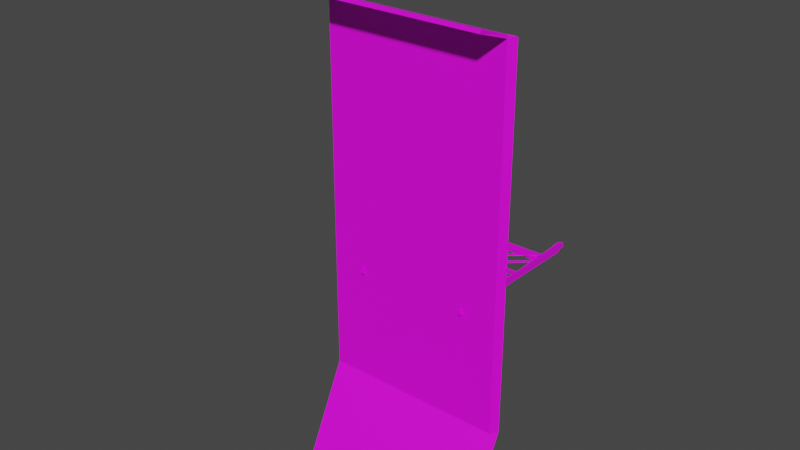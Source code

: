 # Source: BikeLifter.blend  (saved by Blender 3.4.6; exported with 4.5.12 LTS)
import bpy
from mathutils import Matrix  # noqa: F401  (used for matrix-valued properties, if any)

bpy.ops.wm.read_factory_settings(use_empty=True)
scene = bpy.context.scene
scene.name = 'Scene'

# ---- collections
col_collection = bpy.data.collections.new('Collection'); scene.collection.children.link(col_collection)

# ---- images (referenced by path relative to the original .blend; pixels are not part of the script)
import os
ASSET_DIR = os.environ.get("B2B_ASSET_DIR", "")  # directory of the original .blend (textures are referenced by path, not embedded)
HERE = os.path.dirname(os.path.abspath(__file__))  # packed textures are extracted next to this script under _unpacked/

def load_image(name, relpath, width, height, colorspace="sRGB"):
    """Load a texture the original file referenced (path relative to the .blend, or extracted next to this script)."""
    p = next((c for c in (os.path.join(HERE, relpath), os.path.join(ASSET_DIR, relpath)) if relpath and os.path.exists(c)), "")
    if p:
        img = bpy.data.images.load(p, check_existing=True)
        img.name = name
    else:  # same state as the original file: an image datablock whose file is absent (Cycles renders it pink)
        img = bpy.data.images.new(name, width, height)
        img.source = "FILE"
        img.filepath = "//" + (relpath or name)
    img.colorspace_settings.name = colorspace
    return img
img_colorpalete_duel_32x_png = load_image('colorPalete_duel-32x.png', 'Colors/colorPalete_duel-32x.png', 1024, 1024, 'sRGB')

# ---- materials (node trees are filled in below, after node groups)
mat_materialmap = bpy.data.materials.new('MaterialMap')
mat_materialmap.alpha_threshold = 0.0
mat_materialmap.use_transparent_shadow = False
mat_materialmap.roughness = 0.5
mat_materialmap.line_color = (0.0, 0.0, 0.0, 1.0)

# ---- material node trees
mat_materialmap.use_nodes = True; mat_materialmap.node_tree.nodes.clear()
_N = mat_materialmap.node_tree.nodes; _L = mat_materialmap.node_tree.links
n0 = _N.new('ShaderNodeOutputMaterial'); n0.name = 'Material Output'; n0.location = (300, 300)
n1 = _N.new('ShaderNodeBsdfPrincipled'); n1.name = 'Principled BSDF'; n1.location = (10, 300)
n1.distribution = 'GGX'
n1.subsurface_method = 'RANDOM_WALK_SKIN'
n1.inputs[3].default_value = 1.45
n1.inputs[27].default_value = (0.0, 0.0, 0.0, 1.0)
n1.inputs[28].default_value = 1.0
n2 = _N.new('ShaderNodeTexImage'); n2.name = 'Image Texture'; n2.location = (-446, 282)
n2.image = img_colorpalete_duel_32x_png
_L.new(n1.outputs[0], n0.inputs[0])
_L.new(n2.outputs[0], n1.inputs[0])
n0.is_active_output = True

# ---- world
world_world = bpy.data.worlds.new('World'); scene.world = world_world
world_world.use_nodes = True; world_world.node_tree.nodes.clear()
_N = world_world.node_tree.nodes; _L = world_world.node_tree.links
n0 = _N.new('ShaderNodeOutputWorld'); n0.name = 'World Output'; n0.location = (300, 300)
n1 = _N.new('ShaderNodeBackground'); n1.name = 'Background'; n1.location = (10, 300)
n1.inputs[0].default_value = (0.05088, 0.05088, 0.05088, 1.0)
_L.new(n1.outputs[0], n0.inputs[0])
n0.is_active_output = True
world_world.color = (0.05088, 0.05088, 0.05088)
world_world.use_sun_shadow = False
world_world.sun_shadow_jitter_overblur = 0.0

# ---- meshes
me_cube_024 = bpy.data.meshes.new('Cube.024')
me_cube_024.from_pydata([(-5.643, 7.512, -6.089), (-4.189, 7.512, -6.089), (-5.643, 4.583, -6.089), (-4.189, 4.583, -6.089), (-5.643, 8.692, -6.665), (-4.189, 8.692, -6.665), (-5.651, 4.492, -6.358), (-4.197, 4.492, -6.358), (-5.678, 7.512, -6.025), (-4.154, 7.512, -6.025), (-5.678, 4.583, -6.025), (-4.154, 4.583, -6.025), (-5.678, 8.692, -6.601), (-4.154, 8.692, -6.601), (-5.626, 7.516, -6.063), (-4.206, 7.516, -6.063), (-4.204, 4.567, -6.059), (-5.628, 4.566, -6.059), (-5.628, 8.699, -6.639), (-4.204, 8.699, -6.639), (-4.197, 4.466, -6.35), (-5.651, 4.466, -6.35), (-5.654, 4.583, -6.012), (-5.654, 7.514, -6.012), (-4.178, 4.583, -6.012), (-4.178, 7.514, -6.012), (-5.654, 8.695, -6.588), (-4.178, 8.695, -6.588)], [], [(1, 3, 2, 0), (0, 4, 5, 1), (3, 7, 6, 2), (5, 13, 9, 1), (2, 10, 8, 0), (0, 8, 12, 4), (1, 9, 11, 3), (15, 14, 17, 16), (14, 15, 19, 18), (16, 17, 21, 20), (19, 15, 25, 27), (17, 14, 23, 22), (14, 18, 26, 23), (15, 16, 24, 25), (8, 10, 22, 23), (6, 7, 20, 21), (13, 5, 19, 27), (5, 4, 18, 19), (11, 9, 25, 24), (4, 12, 26, 18), (7, 3, 16, 20), (12, 8, 23, 26), (3, 11, 24, 16), (2, 6, 21, 17), (10, 2, 17, 22), (9, 13, 27, 25)])
_uv = me_cube_024.uv_layers.new(name='UVMap')
_uv.uv.foreach_set('vector', [0.2122, 0.4203, 0.2122, 0.4204, 0.2271, 0.4204, 0.2271, 0.4203, 0.2271, 0.4203, 0.2271, 0.4203, 0.2122, 0.4203, 0.2122, 0.4203, 0.2122, 0.4204, 0.2122, 0.4204, 0.2271, 0.4204, 0.2271, 0.4204, 0.2122, 0.4203, 0.2122, 0.4203, 0.2122, 0.4203, 0.2122, 0.4203, 0.2271, 0.4204, 0.2271, 0.4204, 0.2271, 0.4203, 0.2271, 0.4203, 0.2271, 0.4203, 0.2271, 0.4203, 0.2271, 0.4203, 0.2271, 0.4203, 0.2122, 0.4203, 0.2122, 0.4203, 0.2122, 0.4204, 0.2122, 0.4204, 0.2122, 0.4203, 0.2271, 0.4203, 0.2271, 0.4204, 0.2122, 0.4204, 0.2271, 0.4203, 0.2122, 0.4203, 0.2122, 0.4203, 0.2271, 0.4203, 0.2122, 0.4204, 0.2271, 0.4204, 0.2271, 0.4204, 0.2122, 0.4204, 0.2122, 0.4203, 0.2122, 0.4203, 0.2122, 0.4203, 0.2122, 0.4203, 0.2271, 0.4204, 0.2271, 0.4203, 0.2271, 0.4203, 0.2271, 0.4204, 0.2271, 0.4203, 0.2271, 0.4203, 0.2271, 0.4203, 0.2271, 0.4203, 0.2122, 0.4203, 0.2122, 0.4204, 0.2122, 0.4204, 0.2122, 0.4203, 0.2271, 0.4203, 0.2271, 0.4204, 0.2271, 0.4204, 0.2271, 0.4203, 0.2271, 0.4204, 0.2122, 0.4204, 0.2122, 0.4204, 0.2271, 0.4204, 0.2122, 0.4203, 0.2122, 0.4203, 0.2122, 0.4203, 0.2122, 0.4203, 0.2122, 0.4203, 0.2271, 0.4203, 0.2271, 0.4203, 0.2122, 0.4203, 0.2122, 0.4204, 0.2122, 0.4203, 0.2122, 0.4203, 0.2122, 0.4204, 0.2271, 0.4203, 0.2271, 0.4203, 0.2271, 0.4203, 0.2271, 0.4203, 0.2122, 0.4204, 0.2122, 0.4204, 0.2122, 0.4204, 0.2122, 0.4204, 0.2271, 0.4203, 0.2271, 0.4203, 0.2271, 0.4203, 0.2271, 0.4203, 0.2122, 0.4204, 0.2122, 0.4204, 0.2122, 0.4204, 0.2122, 0.4204, 0.2271, 0.4204, 0.2271, 0.4204, 0.2271, 0.4204, 0.2271, 0.4204, 0.2271, 0.4204, 0.2271, 0.4204, 0.2271, 0.4204, 0.2271, 0.4204, 0.2122, 0.4203, 0.2122, 0.4203, 0.2122, 0.4203, 0.2122, 0.4203])
me_cube_024.materials.append(mat_materialmap)
me_cube_024.update()
me_cube_052 = bpy.data.meshes.new('Cube.052')
me_cube_052.from_pydata([(-0.5, 0.9878, 0.01225), (-0.5, -0.9878, 0.01225), (-0.4557, 1.0, 0.0), (-0.4557, -1.0, 0.0), (-0.4557, -1.0, 0.1), (-0.5, -0.9878, 0.08775), (-0.5, 0.9878, 0.08775), (-0.4557, 1.0, 0.1), (-0.5, 0.06471, 0.01225), (-0.5, -0.06471, 0.01225), (-0.4557, -0.02755, 0.01096), (-0.4557, 0.02755, 0.01096), (-0.5, -0.06471, 0.08775), (-0.5, 0.06471, 0.08775), (-0.4557, 0.02755, 0.08904), (-0.4557, -0.02755, 0.08904), (-0.5, -1.0, 0.0), (-0.5, -1.0, 0.1), (-0.5, 1.0, 0.1), (-0.5, 1.0, 0.0), (-0.5, -0.05246, 0.0), (-0.5, -0.05246, 0.1), (-0.5, 0.05246, 0.1), (-0.5, 0.05246, 0.0), (-0.478, -0.9878, 0.01225), (-0.478, -0.9878, 0.08775), (-0.478, 0.9878, 0.08775), (-0.478, 0.9878, 0.01225), (-0.478, -0.06471, 0.01225), (-0.478, -0.06471, 0.08775), (-0.478, 0.06471, 0.08775), (-0.478, 0.06471, 0.01225), (-0.4557, -0.05246, 0.0), (-0.4557, 0.05246, 0.0), (-0.4557, 0.05246, 0.1), (-0.4557, -0.05246, 0.1), (0.0, -0.02755, 0.01096), (0.0, 0.02755, 0.01096), (0.0, 0.02755, 0.08904), (0.0, -0.02755, 0.08904), (-0.4557, 0.9922, 0.01338), (-0.4557, 0.9922, 0.03033), (-0.4557, 0.9061, 0.01338), (-0.4557, 0.9061, 0.03033), (0.0, 0.9922, 0.01338), (0.0, 0.9922, 0.03033), (0.0, 0.9061, 0.01338), (0.0, 0.9061, 0.03033), (-0.4557, -0.9011, -0.002446), (-0.4557, -0.8946, 0.01322), (-0.4557, -0.9807, 0.0305), (-0.4557, -0.9742, 0.04616), (0.0, -0.9011, -0.002446), (0.0, -0.8946, 0.01322), (0.0, -0.9807, 0.0305), (0.0, -0.9742, 0.04616), (-0.4601, 0.9733, 0.0), (-0.4956, 0.9733, 0.0), (-0.4956, 0.935, 0.0), (-0.4601, 0.935, 0.0), (-0.4956, 0.9733, -0.01502), (-0.4601, 0.9733, -0.01502), (-0.4956, 0.935, -0.01502), (-0.4601, 0.935, -0.01502), (-0.4601, -0.9389, 0.0), (-0.4956, -0.9389, 0.0), (-0.4956, -0.9773, 0.0), (-0.4601, -0.9773, 0.0), (-0.4956, -0.9389, -0.01502), (-0.4601, -0.9389, -0.01502), (-0.4956, -0.9773, -0.01502), (-0.4601, -0.9773, -0.01502), (-0.05401, -0.02755, 0.01096), (-0.05401, -0.02755, 0.08904), (-0.05401, 0.02755, 0.08904), (-0.05401, 0.02755, 0.01096), (0.0, 0.07477, 0.01096), (0.0, 0.07477, 0.08904), (-0.05401, 0.07477, 0.08904), (-0.05401, 0.07477, 0.01096)], [], [(3, 32, 35, 4), (7, 18, 22, 34), (9, 1, 24, 28), (2, 19, 18, 7), (16, 3, 4, 17), (32, 3, 16, 20), (33, 2, 7, 34), (35, 21, 17, 4), (13, 6, 26, 30), (20, 21, 22, 23), (73, 72, 36, 39), (21, 35, 34, 22), (32, 20, 23, 33), (2, 33, 23, 19), (5, 1, 16, 17), (0, 6, 18, 19), (9, 12, 21, 20), (13, 8, 23, 22), (8, 0, 19, 23), (1, 9, 20, 16), (12, 5, 17, 21), (6, 13, 22, 18), (27, 31, 30, 26), (28, 24, 25, 29), (8, 13, 30, 31), (6, 0, 27, 26), (5, 12, 29, 25), (0, 8, 31, 27), (12, 9, 28, 29), (1, 5, 25, 24), (11, 10, 32, 33), (14, 11, 33, 34), (15, 14, 34, 35), (10, 15, 35, 32), (42, 43, 41, 40), (75, 74, 78, 79), (74, 73, 39, 38), (72, 75, 37, 36), (50, 51, 49, 48), (40, 41, 45, 44), (41, 43, 47, 45), (43, 42, 46, 47), (42, 40, 44, 46), (48, 49, 53, 52), (49, 51, 55, 53), (51, 50, 54, 55), (50, 48, 52, 54), (56, 57, 58, 59), (61, 63, 62, 60), (59, 58, 62, 63), (56, 59, 63, 61), (57, 56, 61, 60), (58, 57, 60, 62), (64, 65, 66, 67), (69, 71, 70, 68), (67, 66, 70, 71), (64, 67, 71, 69), (65, 64, 69, 68), (66, 65, 68, 70), (10, 11, 75, 72), (14, 15, 73, 74), (11, 14, 74, 75), (15, 10, 72, 73), (79, 78, 77, 76), (38, 37, 76, 77), (74, 38, 77, 78), (37, 75, 79, 76)])
_uv = me_cube_052.uv_layers.new(name='UVMap')
_uv.uv.foreach_set('vector', [0.2048, 0.4203, 0.2048, 0.4202, 0.2048, 0.4202, 0.2048, 0.4203, 0.2048, 0.4201, 0.2122, 0.4201, 0.2122, 0.4202, 0.2048, 0.4202, 0.2122, 0.4202, 0.2122, 0.4203, 0.2122, 0.4203, 0.2122, 0.4202, 0.2048, 0.4201, 0.2122, 0.4201, 0.2122, 0.4201, 0.2048, 0.4201, 0.2122, 0.4203, 0.2048, 0.4203, 0.2048, 0.4203, 0.2122, 0.4203, 0.2048, 0.4202, 0.2048, 0.4203, 0.2122, 0.4203, 0.2122, 0.4202, 0.2048, 0.4202, 0.2048, 0.4201, 0.2048, 0.4201, 0.2048, 0.4202, 0.2048, 0.4202, 0.2122, 0.4202, 0.2122, 0.4203, 0.2048, 0.4203, 0.2122, 0.4202, 0.2122, 0.4201, 0.2122, 0.4201, 0.2122, 0.4202, 0.2122, 0.4202, 0.2122, 0.4202, 0.2122, 0.4202, 0.2122, 0.4202, 0.2048, 0.4202, 0.2048, 0.4202, 0.2048, 0.4202, 0.2048, 0.4202, 0.2122, 0.4202, 0.2048, 0.4202, 0.2048, 0.4202, 0.2122, 0.4202, 0.2048, 0.4202, 0.2122, 0.4202, 0.2122, 0.4202, 0.2048, 0.4202, 0.2048, 0.4201, 0.2048, 0.4202, 0.2122, 0.4202, 0.2122, 0.4201, 0.2122, 0.4203, 0.2122, 0.4203, 0.2122, 0.4203, 0.2122, 0.4203, 0.2122, 0.4201, 0.2122, 0.4201, 0.2122, 0.4201, 0.2122, 0.4201, 0.2122, 0.4202, 0.2122, 0.4202, 0.2122, 0.4202, 0.2122, 0.4202, 0.2122, 0.4202, 0.2122, 0.4202, 0.2122, 0.4202, 0.2122, 0.4202, 0.2122, 0.4202, 0.2122, 0.4201, 0.2122, 0.4201, 0.2122, 0.4202, 0.2122, 0.4203, 0.2122, 0.4202, 0.2122, 0.4202, 0.2122, 0.4203, 0.2122, 0.4202, 0.2122, 0.4203, 0.2122, 0.4203, 0.2122, 0.4202, 0.2122, 0.4201, 0.2122, 0.4202, 0.2122, 0.4202, 0.2122, 0.4201, 0.2122, 0.4201, 0.2122, 0.4202, 0.2122, 0.4202, 0.2122, 0.4201, 0.2122, 0.4202, 0.2122, 0.4203, 0.2122, 0.4203, 0.2122, 0.4202, 0.2122, 0.4202, 0.2122, 0.4202, 0.2122, 0.4202, 0.2122, 0.4202, 0.2122, 0.4201, 0.2122, 0.4201, 0.2122, 0.4201, 0.2122, 0.4201, 0.2122, 0.4203, 0.2122, 0.4202, 0.2122, 0.4202, 0.2122, 0.4203, 0.2122, 0.4201, 0.2122, 0.4202, 0.2122, 0.4202, 0.2122, 0.4201, 0.2122, 0.4202, 0.2122, 0.4202, 0.2122, 0.4202, 0.2122, 0.4202, 0.2122, 0.4203, 0.2122, 0.4203, 0.2122, 0.4203, 0.2122, 0.4203, 0.2048, 0.4202, 0.2048, 0.4202, 0.2048, 0.4202, 0.2048, 0.4202, 0.2048, 0.4202, 0.2048, 0.4202, 0.2048, 0.4202, 0.2048, 0.4202, 0.2048, 0.4202, 0.2048, 0.4202, 0.2048, 0.4202, 0.2048, 0.4202, 0.2048, 0.4202, 0.2048, 0.4202, 0.2048, 0.4202, 0.2048, 0.4202, 0.2048, 0.4202, 0.2048, 0.4202, 0.2048, 0.4201, 0.2048, 0.4201, 0.2048, 0.4202, 0.2048, 0.4202, 0.2048, 0.4202, 0.2048, 0.4202, 0.2048, 0.4202, 0.2048, 0.4202, 0.2048, 0.4202, 0.2048, 0.4202, 0.2048, 0.4202, 0.2048, 0.4202, 0.2048, 0.4202, 0.2048, 0.4202, 0.2048, 0.4202, 0.2048, 0.4202, 0.2048, 0.4201, 0.2048, 0.4201, 0.2048, 0.4201, 0.2048, 0.4201, 0.2048, 0.4201, 0.2048, 0.4201, 0.2048, 0.4201, 0.2048, 0.4202, 0.2048, 0.4202, 0.2048, 0.4201, 0.2048, 0.4202, 0.2048, 0.4202, 0.2048, 0.4202, 0.2048, 0.4202, 0.2048, 0.4202, 0.2048, 0.4201, 0.2048, 0.4201, 0.2048, 0.4202, 0.2048, 0.4201, 0.2048, 0.4201, 0.2048, 0.4201, 0.2048, 0.4201, 0.2048, 0.4201, 0.2048, 0.4202, 0.2048, 0.4202, 0.2048, 0.4201, 0.2048, 0.4202, 0.2048, 0.4202, 0.2048, 0.4202, 0.2048, 0.4202, 0.2048, 0.4202, 0.2048, 0.4201, 0.2048, 0.4201, 0.2048, 0.4202, 0.2048, 0.4664, 0.2122, 0.4664, 0.2122, 0.4665, 0.2048, 0.4665, 0.2048, 0.4664, 0.2048, 0.4665, 0.2122, 0.4665, 0.2122, 0.4664, 0.2048, 0.4665, 0.2122, 0.4665, 0.2122, 0.4665, 0.2048, 0.4665, 0.2048, 0.4664, 0.2048, 0.4665, 0.2048, 0.4665, 0.2048, 0.4664, 0.2122, 0.4664, 0.2048, 0.4664, 0.2048, 0.4664, 0.2122, 0.4664, 0.2122, 0.4665, 0.2122, 0.4664, 0.2122, 0.4664, 0.2122, 0.4665, 0.2048, 0.4664, 0.2122, 0.4664, 0.2122, 0.4665, 0.2048, 0.4665, 0.2048, 0.4664, 0.2048, 0.4665, 0.2122, 0.4665, 0.2122, 0.4664, 0.2048, 0.4665, 0.2122, 0.4665, 0.2122, 0.4665, 0.2048, 0.4665, 0.2048, 0.4664, 0.2048, 0.4665, 0.2048, 0.4665, 0.2048, 0.4664, 0.2122, 0.4664, 0.2048, 0.4664, 0.2048, 0.4664, 0.2122, 0.4664, 0.2122, 0.4665, 0.2122, 0.4664, 0.2122, 0.4664, 0.2122, 0.4665, 0.2048, 0.4202, 0.2048, 0.4202, 0.2048, 0.4202, 0.2048, 0.4202, 0.2048, 0.4202, 0.2048, 0.4202, 0.2048, 0.4202, 0.2048, 0.4202, 0.2048, 0.4202, 0.2048, 0.4202, 0.2048, 0.4202, 0.2048, 0.4202, 0.2048, 0.4202, 0.2048, 0.4202, 0.2048, 0.4202, 0.2048, 0.4202, 0.2048, 0.4202, 0.2048, 0.4202, 0.2048, 0.4202, 0.2048, 0.4202, 0.0, 0.0, 0.0, 0.0, 0.0, 0.0, 0.0, 0.0, 0.2048, 0.4202, 0.2048, 0.4202, 0.2048, 0.4202, 0.2048, 0.4202, 0.2048, 0.4202, 0.2048, 0.4202, 0.2048, 0.4202, 0.2048, 0.4202])
me_cube_052.materials.append(mat_materialmap)
me_cube_052.update()
me_cube_001 = bpy.data.meshes.new('Cube.001')
me_cube_001.from_pydata([(-0.4586, 0.03996, 1.49e-08), (-0.4586, -0.03996, -1.49e-08), (-0.4586, 0.01874, 1.26), (-0.4586, -0.01874, 1.26), (-0.4507, -0.03996, -1.49e-08), (-0.4507, 0.03996, 1.49e-08), (-0.4507, -0.01874, 1.26), (-0.4507, 0.01874, 1.26), (-0.4526, -0.01214, 0.6388), (-0.4507, 0.01214, 0.6388), (-0.4526, -0.01214, 0.6665), (-0.4507, 0.01214, 0.6665), (0.0, -0.01214, 0.6388), (0.0, 0.01214, 0.6388), (0.0, -0.01214, 0.6665), (0.0, 0.01214, 0.6665), (-0.4526, -0.01214, 0.9791), (-0.4507, 0.01214, 0.9791), (-0.4526, -0.01214, 1.007), (-0.4507, 0.01214, 1.007), (0.0, -0.01214, 0.9791), (0.0, 0.01214, 0.9791), (0.0, -0.01214, 1.007), (0.0, 0.01214, 1.007), (-0.4346, -0.02248, 0.256), (-0.4333, -0.01217, 0.2573), (-0.4445, -0.02248, 0.2668), (-0.4431, -0.01217, 0.2681), (-0.01216, -0.02248, 0.6394), (-0.01222, -0.01217, 0.6395), (-0.0293, -0.02248, 0.653), (-0.02926, -0.01217, 0.6531), (-0.4483, -0.02248, 0.9886), (-0.4468, -0.01217, 0.9875), (-0.4393, -0.02248, 1.0), (-0.4378, -0.01217, 0.9991), (-0.002152, -0.02248, 0.6501), (-0.002306, -0.01217, 0.6502), (-0.01929, -0.02248, 0.6639), (-0.01925, -0.01217, 0.6638), (0.4586, 0.03996, 1.49e-08), (0.4586, -0.03996, -1.49e-08), (0.4586, 0.01874, 1.26), (0.4586, -0.01874, 1.26), (0.4507, -0.03996, -1.49e-08), (0.4507, 0.03996, 1.49e-08), (0.4507, -0.01874, 1.26), (0.4507, 0.01874, 1.26), (0.4526, -0.01214, 0.6388), (0.4507, 0.01214, 0.6388), (0.4526, -0.01214, 0.6665), (0.4507, 0.01214, 0.6665), (0.4526, -0.01214, 0.9791), (0.4507, 0.01214, 0.9791), (0.4526, -0.01214, 1.007), (0.4507, 0.01214, 1.007), (0.4346, -0.02248, 0.256), (0.4333, -0.01217, 0.2573), (0.4445, -0.02248, 0.2668), (0.4431, -0.01217, 0.2681), (0.01216, -0.02248, 0.6394), (0.01222, -0.01217, 0.6395), (0.0293, -0.02248, 0.653), (0.02926, -0.01217, 0.6531), (0.4483, -0.02248, 0.9886), (0.4468, -0.01217, 0.9875), (0.4393, -0.02248, 1.0), (0.4378, -0.01217, 0.9991), (0.002152, -0.02248, 0.6501), (0.002306, -0.01217, 0.6502), (0.01929, -0.02248, 0.6639), (0.01925, -0.01217, 0.6638), (-0.4526, -0.01214, 0.2496), (-0.4507, 0.01214, 0.2496), (-0.4526, -0.01214, 0.2773), (-0.4507, 0.01214, 0.2773), (0.03024, -0.05882, 0.2773), (-0.03024, -0.05882, 0.2773), (-0.03024, -0.05882, 0.2496), (0.03024, -0.05882, 0.2496), (0.4526, -0.01214, 0.2496), (0.4507, 0.01214, 0.2496), (0.4526, -0.01214, 0.2773), (0.4507, 0.01214, 0.2773), (0.03024, -0.01214, 0.2496), (-0.03024, -0.01214, 0.2496), (-0.0369, 0.01214, 0.2496), (0.0369, 0.01214, 0.2496), (-0.03024, -0.01214, 0.2773), (0.03024, -0.01214, 0.2773), (0.0369, 0.01214, 0.2773), (-0.0369, 0.01214, 0.2773), (-0.4586, 0.0387, 0.07428), (-0.4586, -0.0387, 0.07428), (-0.4507, 0.0387, 0.07428), (-0.4507, -0.0387, 0.07428), (0.4586, 0.03873, 0.07428), (0.4586, -0.03873, 0.07428), (0.4507, 0.03873, 0.07428), (0.4507, -0.03873, 0.07428), (-0.4435, -0.03996, -1.49e-08), (-0.4435, 0.03996, 1.49e-08), (-0.4435, 0.0387, 0.07428), (-0.4435, -0.0387, 0.07428), (0.4435, -0.03996, -1.49e-08), (0.4435, 0.03996, 1.49e-08), (0.4435, 0.03873, 0.07428), (0.4435, -0.03873, 0.07428), (-0.4586, 0.01979, 1.206), (-0.4586, -0.01979, 1.206), (-0.4507, 0.01979, 1.206), (-0.4507, -0.01979, 1.206), (0.4586, 0.01982, 1.206), (0.4586, -0.01982, 1.206), (0.4507, 0.01982, 1.206), (0.4507, -0.01982, 1.206), (-0.442, -0.01874, 1.26), (-0.442, 0.01874, 1.26), (0.442, -0.01874, 1.26), (0.442, 0.01874, 1.26), (-0.442, 0.01979, 1.206), (-0.442, -0.01979, 1.206), (0.442, 0.01982, 1.206), (0.442, -0.01982, 1.206)], [], [(108, 109, 3, 2), (6, 111, 121, 116), (108, 2, 7, 110), (1, 0, 5, 4), (93, 1, 4, 95), (2, 3, 6, 7), (9, 8, 10, 11), (10, 8, 12, 14), (11, 10, 14, 15), (9, 11, 15, 13), (8, 9, 13, 12), (17, 16, 18, 19), (18, 16, 20, 22), (19, 18, 22, 23), (17, 19, 23, 21), (16, 17, 21, 20), (25, 24, 26, 27), (26, 24, 28, 30), (27, 26, 30, 31), (25, 27, 31, 29), (24, 25, 29, 28), (28, 29, 31, 30), (33, 32, 34, 35), (38, 30, 28, 36), (39, 38, 36, 37), (31, 39, 37, 29), (28, 29, 37, 36), (32, 33, 31, 30), (33, 35, 39, 31), (35, 34, 38, 39), (34, 32, 30, 38), (112, 42, 43, 113), (114, 115, 123, 122), (112, 114, 47, 42), (41, 44, 45, 40), (97, 99, 44, 41), (42, 47, 46, 43), (49, 51, 50, 48), (50, 14, 12, 48), (51, 15, 14, 50), (49, 13, 15, 51), (48, 12, 13, 49), (53, 55, 54, 52), (54, 22, 20, 52), (55, 23, 22, 54), (53, 21, 23, 55), (52, 20, 21, 53), (57, 59, 58, 56), (58, 62, 60, 56), (59, 63, 62, 58), (57, 61, 63, 59), (56, 60, 61, 57), (60, 62, 63, 61), (65, 67, 66, 64), (70, 68, 60, 62), (71, 69, 68, 70), (63, 61, 69, 71), (60, 68, 69, 61), (64, 62, 63, 65), (65, 63, 71, 67), (67, 71, 70, 66), (66, 70, 62, 64), (73, 72, 74, 75), (72, 73, 86, 85), (77, 78, 79, 76), (83, 90, 89, 82), (82, 89, 84, 80), (81, 83, 82, 80), (81, 87, 90, 83), (75, 74, 88, 91), (73, 75, 91, 86), (74, 72, 85, 88), (85, 86, 87, 84), (89, 90, 91, 88), (90, 87, 86, 91), (88, 85, 78, 77), (80, 84, 87, 81), (89, 88, 77, 76), (85, 84, 79, 78), (84, 89, 76, 79), (109, 93, 95, 111), (0, 92, 94, 5), (95, 4, 100, 103), (0, 1, 93, 92), (113, 115, 99, 97), (40, 45, 98, 96), (45, 44, 104, 105), (40, 96, 97, 41), (101, 102, 103, 100), (105, 104, 107, 106), (99, 98, 106, 107), (44, 99, 107, 104), (94, 95, 103, 102), (5, 94, 102, 101), (98, 45, 105, 106), (4, 5, 101, 100), (3, 109, 111, 6), (92, 108, 110, 94), (94, 110, 111, 95), (92, 93, 109, 108), (43, 46, 115, 113), (96, 98, 114, 112), (98, 99, 115, 114), (96, 112, 113, 97), (120, 117, 116, 121), (122, 123, 118, 119), (47, 114, 122, 119), (111, 110, 120, 121), (7, 6, 116, 117), (46, 47, 119, 118), (110, 7, 117, 120), (115, 46, 118, 123)])
_uv = me_cube_001.uv_layers.new(name='UVMap')
_uv.uv.foreach_set('vector', [0.2048, 0.4207, 0.2048, 0.4207, 0.2048, 0.4207, 0.2048, 0.4207, 0.2048, 0.4207, 0.2048, 0.4207, 0.2048, 0.4207, 0.2048, 0.4207, 0.2048, 0.4207, 0.2048, 0.4207, 0.2048, 0.4207, 0.2048, 0.4207, 0.2048, 0.4207, 0.2048, 0.4207, 0.2048, 0.4207, 0.2048, 0.4207, 0.2048, 0.4207, 0.2048, 0.4207, 0.2048, 0.4207, 0.2048, 0.4207, 0.2048, 0.4207, 0.2048, 0.4207, 0.2048, 0.4207, 0.2048, 0.4207, 0.2048, 0.4207, 0.2048, 0.4207, 0.2048, 0.4207, 0.2048, 0.4207, 0.2048, 0.4207, 0.2048, 0.4207, 0.2048, 0.4207, 0.2048, 0.4207, 0.2048, 0.4207, 0.2048, 0.4207, 0.2048, 0.4207, 0.2048, 0.4207, 0.2048, 0.4207, 0.2048, 0.4207, 0.2048, 0.4207, 0.2048, 0.4207, 0.2048, 0.4207, 0.2048, 0.4207, 0.2048, 0.4207, 0.2048, 0.4207, 0.2048, 0.4207, 0.2048, 0.4207, 0.2048, 0.4207, 0.2048, 0.4207, 0.2048, 0.4207, 0.2048, 0.4207, 0.2048, 0.4207, 0.2048, 0.4207, 0.2048, 0.4207, 0.2048, 0.4207, 0.2048, 0.4207, 0.2048, 0.4207, 0.2048, 0.4207, 0.2048, 0.4207, 0.2048, 0.4207, 0.2048, 0.4207, 0.2048, 0.4207, 0.2048, 0.4207, 0.2048, 0.4207, 0.2048, 0.4207, 0.2048, 0.4207, 0.2048, 0.4207, 0.2048, 0.4207, 0.2048, 0.4207, 0.2048, 0.4207, 0.2048, 0.4207, 0.2048, 0.4207, 0.2048, 0.4207, 0.2048, 0.4207, 0.2048, 0.4207, 0.2048, 0.4207, 0.2048, 0.4207, 0.2048, 0.4207, 0.2048, 0.4207, 0.2048, 0.4207, 0.2048, 0.4207, 0.2048, 0.4207, 0.2048, 0.4207, 0.2048, 0.4207, 0.2048, 0.4207, 0.2048, 0.4207, 0.2048, 0.4207, 0.2048, 0.4207, 0.2048, 0.4207, 0.2048, 0.4207, 0.2048, 0.4207, 0.2048, 0.4207, 0.2048, 0.4207, 0.2048, 0.4207, 0.2048, 0.4207, 0.2048, 0.4207, 0.2048, 0.4207, 0.2048, 0.4207, 0.2048, 0.4207, 0.2048, 0.4207, 0.2048, 0.4207, 0.2048, 0.4207, 0.2048, 0.4207, 0.2048, 0.4207, 0.2048, 0.4207, 0.2048, 0.4207, 0.2048, 0.4207, 0.2048, 0.4207, 0.2048, 0.4207, 0.2048, 0.4207, 0.2048, 0.4207, 0.2048, 0.4207, 0.2048, 0.4207, 0.2048, 0.4207, 0.2048, 0.4207, 0.2048, 0.4207, 0.2048, 0.4207, 0.2048, 0.4207, 0.2048, 0.4207, 0.2048, 0.4207, 0.2048, 0.4207, 0.2048, 0.4207, 0.2048, 0.4207, 0.2048, 0.4207, 0.2048, 0.4207, 0.2048, 0.4207, 0.2048, 0.4207, 0.2048, 0.4207, 0.2048, 0.4207, 0.2048, 0.4207, 0.2048, 0.4207, 0.2048, 0.4207, 0.2048, 0.4207, 0.2048, 0.4207, 0.2048, 0.4207, 0.2048, 0.4207, 0.2048, 0.4207, 0.2048, 0.4207, 0.2048, 0.4207, 0.2048, 0.4207, 0.2048, 0.4207, 0.2048, 0.4207, 0.2048, 0.4207, 0.2048, 0.4207, 0.2048, 0.4207, 0.2048, 0.4207, 0.2048, 0.4207, 0.2048, 0.4207, 0.2048, 0.4207, 0.2048, 0.4207, 0.2048, 0.4207, 0.2048, 0.4207, 0.2048, 0.4207, 0.2048, 0.4207, 0.2048, 0.4207, 0.2048, 0.4207, 0.2048, 0.4207, 0.2048, 0.4207, 0.2048, 0.4207, 0.2048, 0.4207, 0.2048, 0.4207, 0.2048, 0.4207, 0.2048, 0.4207, 0.2048, 0.4207, 0.2048, 0.4207, 0.2048, 0.4207, 0.2048, 0.4207, 0.2048, 0.4207, 0.2048, 0.4207, 0.2048, 0.4207, 0.2048, 0.4207, 0.2048, 0.4207, 0.2048, 0.4207, 0.2048, 0.4207, 0.2048, 0.4207, 0.2048, 0.4207, 0.2048, 0.4207, 0.2048, 0.4207, 0.2048, 0.4207, 0.2048, 0.4207, 0.2048, 0.4207, 0.2048, 0.4207, 0.2048, 0.4207, 0.2048, 0.4207, 0.2048, 0.4207, 0.2048, 0.4207, 0.2048, 0.4207, 0.2048, 0.4207, 0.2048, 0.4207, 0.2048, 0.4207, 0.2048, 0.4207, 0.2048, 0.4207, 0.2048, 0.4207, 0.2048, 0.4207, 0.2048, 0.4207, 0.2048, 0.4207, 0.2048, 0.4207, 0.2048, 0.4207, 0.2048, 0.4207, 0.2048, 0.4207, 0.2048, 0.4207, 0.2048, 0.4207, 0.2048, 0.4207, 0.2048, 0.4207, 0.2048, 0.4207, 0.2048, 0.4207, 0.2048, 0.4207, 0.2048, 0.4207, 0.2048, 0.4207, 0.2048, 0.4207, 0.2048, 0.4207, 0.2048, 0.4207, 0.2048, 0.4207, 0.2048, 0.4207, 0.2048, 0.4207, 0.2048, 0.4207, 0.2048, 0.4207, 0.2048, 0.4207, 0.2048, 0.4207, 0.2048, 0.4207, 0.2048, 0.4207, 0.2048, 0.4207, 0.2048, 0.4207, 0.2048, 0.4207, 0.2048, 0.4207, 0.2048, 0.4207, 0.2048, 0.4207, 0.2048, 0.4207, 0.2048, 0.4207, 0.2048, 0.4207, 0.2048, 0.4207, 0.2048, 0.4207, 0.2048, 0.4207, 0.2048, 0.4207, 0.2048, 0.4207, 0.2048, 0.4207, 0.2048, 0.4207, 0.2048, 0.4207, 0.2048, 0.4207, 0.2048, 0.4207, 0.2048, 0.4207, 0.2048, 0.4207, 0.2048, 0.4207, 0.2048, 0.4207, 0.2048, 0.4207, 0.2048, 0.4207, 0.2048, 0.4207, 0.2048, 0.4207, 0.2048, 0.4207, 0.2048, 0.4207, 0.2048, 0.4207, 0.2048, 0.4207, 0.2048, 0.4207, 0.2048, 0.4207, 0.2048, 0.4207, 0.2048, 0.4207, 0.2048, 0.4207, 0.2048, 0.4207, 0.2048, 0.4207, 0.2048, 0.4207, 0.2048, 0.4207, 0.2048, 0.4207, 0.2048, 0.4207, 0.2048, 0.4207, 0.2048, 0.4207, 0.2048, 0.4207, 0.2048, 0.4207, 0.2048, 0.4207, 0.2048, 0.4207, 0.2048, 0.4207, 0.2048, 0.4207, 0.2048, 0.4207, 0.2048, 0.4207, 0.2048, 0.4207, 0.2048, 0.4207, 0.2048, 0.4207, 0.2048, 0.4207, 0.2048, 0.4207, 0.2048, 0.4207, 0.2048, 0.4207, 0.2048, 0.4207, 0.2048, 0.4207, 0.2048, 0.4207, 0.2048, 0.4207, 0.2048, 0.4207, 0.2048, 0.4207, 0.2048, 0.4207, 0.2048, 0.4207, 0.2048, 0.4207, 0.2048, 0.4207, 0.2048, 0.4207, 0.2048, 0.4207, 0.2048, 0.4207, 0.2048, 0.4207, 0.2048, 0.4207, 0.2048, 0.4207, 0.2048, 0.4207, 0.2048, 0.4207, 0.2048, 0.4207, 0.2048, 0.4207, 0.2048, 0.4207, 0.2048, 0.4207, 0.2048, 0.4207, 0.2048, 0.4207, 0.2048, 0.4207, 0.2048, 0.4207, 0.2048, 0.4207, 0.2048, 0.4207, 0.2048, 0.4207, 0.2048, 0.4207, 0.2048, 0.4207, 0.2048, 0.4207, 0.2048, 0.4207, 0.2048, 0.4207, 0.2048, 0.4207, 0.2048, 0.4207, 0.2048, 0.4207, 0.2048, 0.4207, 0.2048, 0.4207, 0.2048, 0.4207, 0.2048, 0.4207, 0.2048, 0.4207, 0.2048, 0.4207, 0.2048, 0.4207, 0.2048, 0.4207, 0.2048, 0.4207, 0.2048, 0.4207, 0.2048, 0.4207, 0.2048, 0.4207, 0.2048, 0.4207, 0.2048, 0.4207, 0.2048, 0.4207, 0.2048, 0.4207, 0.2048, 0.4207, 0.2048, 0.4207, 0.2048, 0.4207, 0.2048, 0.4207, 0.2048, 0.4207, 0.2048, 0.4207, 0.2048, 0.4207, 0.2048, 0.4207, 0.2048, 0.4207, 0.2048, 0.4207, 0.2048, 0.4207, 0.2048, 0.4207, 0.2048, 0.4207, 0.2048, 0.4207, 0.2048, 0.4207, 0.2048, 0.4207, 0.2048, 0.4207, 0.2048, 0.4207, 0.2048, 0.4207, 0.2048, 0.4207, 0.2048, 0.4207, 0.2048, 0.4207, 0.2048, 0.4207, 0.2048, 0.4207, 0.2048, 0.4207, 0.2048, 0.4207, 0.2048, 0.4207, 0.2048, 0.4207, 0.2048, 0.4207, 0.2048, 0.4207, 0.2048, 0.4207, 0.2048, 0.4207, 0.2048, 0.4207, 0.2048, 0.4207, 0.2048, 0.4207, 0.2048, 0.4207, 0.2048, 0.4207, 0.2048, 0.4207, 0.2048, 0.4207, 0.2048, 0.4207, 0.2048, 0.4207, 0.2048, 0.4207, 0.2048, 0.4207, 0.2048, 0.4207, 0.2048, 0.4207, 0.2048, 0.4207, 0.2048, 0.4207, 0.2048, 0.4207, 0.2048, 0.4207, 0.2048, 0.4207, 0.2048, 0.4207, 0.2048, 0.4207, 0.2048, 0.4207, 0.2048, 0.4207, 0.2048, 0.4207, 0.2048, 0.4207, 0.2048, 0.4207, 0.2048, 0.4207, 0.2048, 0.4207, 0.2048, 0.4207, 0.2048, 0.4207, 0.2048, 0.4207, 0.2048, 0.4207, 0.2048, 0.4207, 0.2048, 0.4207, 0.2048, 0.4207, 0.2048, 0.4207, 0.2048, 0.4207, 0.2048, 0.4207, 0.2048, 0.4207, 0.2048, 0.4207, 0.2048, 0.4207, 0.2048, 0.4207, 0.2048, 0.4207, 0.2048, 0.4207, 0.2048, 0.4207, 0.2048, 0.4207, 0.2048, 0.4207, 0.2048, 0.4207, 0.2048, 0.4207, 0.2048, 0.4207, 0.2048, 0.4207, 0.2048, 0.4207, 0.2048, 0.4207, 0.2048, 0.4207, 0.2048, 0.4207, 0.2048, 0.4207, 0.2048, 0.4207, 0.2048, 0.4207, 0.2048, 0.4207, 0.2048, 0.4207, 0.2048, 0.4207, 0.2048, 0.4207, 0.2048, 0.4207, 0.2048, 0.4207, 0.2048, 0.4207, 0.2048, 0.4207, 0.2048, 0.4207, 0.2048, 0.4207, 0.2048, 0.4207, 0.2048, 0.4207, 0.2048, 0.4207, 0.2048, 0.4207, 0.2048, 0.4207, 0.2048, 0.4207, 0.2048, 0.4207, 0.2048, 0.4207, 0.2048, 0.4207, 0.2048, 0.4207, 0.2048, 0.4207, 0.2048, 0.4207, 0.2048, 0.4207, 0.2048, 0.4207, 0.2048, 0.4207, 0.2048, 0.4207, 0.2048, 0.4207])
me_cube_001.materials.append(mat_materialmap)
me_cube_001.update()
me_cylinder = bpy.data.meshes.new('Cylinder')
me_cylinder.from_pydata([(0.0, 0.025, -0.01932), (0.0, 0.025, 0.2143), (0.01768, 0.01768, -0.01932), (0.01768, 0.01768, 0.2143), (0.025, 0.0, -0.01932), (0.025, 0.0, 0.2143), (0.01768, -0.01768, -0.01932), (0.01768, -0.01768, 0.2143), (0.0, -0.025, -0.01932), (0.0, -0.025, 0.2143), (-0.01768, -0.01768, -0.01932), (-0.01768, -0.01768, 0.2143), (-0.025, 0.0, -0.01932), (-0.025, 0.0, 0.2143), (-0.01768, 0.01768, -0.01932), (-0.01768, 0.01768, 0.2143)], [], [(0, 1, 3, 2), (2, 3, 5, 4), (4, 5, 7, 6), (6, 7, 9, 8), (8, 9, 11, 10), (10, 11, 13, 12), (3, 1, 15, 13, 11, 9, 7, 5), (12, 13, 15, 14), (14, 15, 1, 0), (0, 2, 4, 6, 8, 10, 12, 14)])
_uv = me_cylinder.uv_layers.new(name='UVMap')
_uv.uv.foreach_set('vector', [0.009152, 0.4206, 0.009152, 0.4207, 0.007657, 0.4207, 0.007657, 0.4206, 0.002552, 0.4206, 0.002552, 0.4207, 0.001495, 0.4207, 0.001495, 0.4206, 0.001495, 0.4206, 0.001495, 0.4207, 0.0, 0.4207, 4.089e-07, 0.4206, 0.005105, 0.4206, 0.005104, 0.4207, 0.004047, 0.4207, 0.004048, 0.4206, 0.004048, 0.4206, 0.004047, 0.4207, 0.002552, 0.4207, 0.002553, 0.4206, 0.007657, 0.4206, 0.007656, 0.4207, 0.006599, 0.4207, 0.0066, 0.4206, 0.1464, 0.4207, 0.0, 0.4207, 0.1464, 0.4207, 0.5, 0.4207, 0.8536, 0.4207, 1.0, 0.4207, 0.8536, 0.4207, 0.5, 0.4207, 0.0066, 0.4206, 0.006599, 0.4207, 0.005105, 0.4207, 0.005105, 0.4206, 0.01021, 0.4206, 0.01021, 0.4207, 0.009152, 0.4207, 0.009152, 0.4206, 0.0, 0.4207, 0.1464, 0.4207, 0.5, 0.4207, 0.8536, 0.4207, 1.0, 0.4207, 0.8536, 0.4207, 0.5, 0.4207, 0.1464, 0.4207])
me_cylinder.materials.append(mat_materialmap)
me_cylinder.update()
me_cylinder_001 = bpy.data.meshes.new('Cylinder.001')
me_cylinder_001.from_pydata([(0.0, 0.01405, -0.2622), (0.0, 0.01405, 0.0), (0.009938, 0.009938, -0.2622), (0.009938, 0.009938, 0.0), (0.01405, 2.719e-09, -0.2622), (0.01405, 0.0, 0.0), (0.009938, -0.009938, -0.2622), (0.009938, -0.009938, 0.0), (0.0, -0.01405, -0.2622), (0.0, -0.01405, 0.0), (-0.009938, -0.009938, -0.2622), (-0.009938, -0.009938, 0.0), (-0.01405, 2.719e-09, -0.2622), (-0.01405, 0.0, 0.0), (-0.009938, 0.009938, -0.2622), (-0.009938, 0.009938, 0.0)], [], [(0, 1, 3, 2), (2, 3, 5, 4), (4, 5, 7, 6), (6, 7, 9, 8), (8, 9, 11, 10), (10, 11, 13, 12), (3, 1, 15, 13, 11, 9, 7, 5), (12, 13, 15, 14), (14, 15, 1, 0), (0, 2, 4, 6, 8, 10, 12, 14)])
_uv = me_cylinder_001.uv_layers.new(name='UVMap')
_uv.uv.foreach_set('vector', [0.185, 0.4385, 0.185, 0.4412, 0.1566, 0.4412, 0.1566, 0.4385, 0.1081, 0.4385, 0.1081, 0.4412, 0.08805, 0.4412, 0.08807, 0.4385, 0.08807, 0.4385, 0.08805, 0.4412, 0.05966, 0.4412, 0.05968, 0.4385, 0.2051, 0.4412, 0.2051, 0.4385, 0.2252, 0.4385, 0.2252, 0.4412, 0.2252, 0.4412, 0.2252, 0.4385, 0.2536, 0.4385, 0.2536, 0.4412, 0.1566, 0.4385, 0.1566, 0.4412, 0.1365, 0.4412, 0.1365, 0.4385, 0.306, 0.4391, 0.2753, 0.4391, 0.2536, 0.4391, 0.2536, 0.439, 0.2753, 0.4389, 0.306, 0.4388, 0.3277, 0.4389, 0.3277, 0.439, 0.1365, 0.4385, 0.1365, 0.4412, 0.1082, 0.4412, 0.1081, 0.4385, 0.2051, 0.4385, 0.2051, 0.4412, 0.185, 0.4412, 0.185, 0.4385, 0.2753, 0.4388, 0.2536, 0.4388, 0.2536, 0.4387, 0.2753, 0.4386, 0.306, 0.4385, 0.3277, 0.4386, 0.3277, 0.4387, 0.306, 0.4388])
me_cylinder_001.materials.append(mat_materialmap)
me_cylinder_001.update()
arm_armature_001 = bpy.data.armatures.new('Armature.001')  # bones are not reproduced

# ---- objects
ob_bikeliftpanel = bpy.data.objects.new('BikeLiftPanel', me_cube_024)
ob_bikelift = bpy.data.objects.new('BikeLift', me_cube_052)
ob_bikeliftpoleleft = bpy.data.objects.new('BikeLiftPoleleft', me_cube_001)
ob_bikeliftpoleright = bpy.data.objects.new('BikeLiftPoleRight', me_cube_001)
ob_bikeliftshockbottom = bpy.data.objects.new('BikeLiftShockBottom', me_cylinder)
ob_bikeliftshocktop = bpy.data.objects.new('BikeLiftShockTop', me_cylinder_001)
ob_armbikelift = bpy.data.objects.new('ArmBikeLift', arm_armature_001)

# ---- transforms, parenting, visibility, modifiers, constraints
ob_bikeliftpanel.parent = ob_armbikelift
ob_bikeliftpanel.matrix_parent_inverse = Matrix(((1.0, 2.384e-07, -0.0, 0.1566), (1.042e-14, -4.371e-08, 1.0, -1.573), (2.384e-07, -1.0, -4.371e-08, 2.036), (-0.0, 0.0, -0.0, 1.0)))
ob_bikeliftpanel.location = (4.759, -4.56, 7.377)
ob_bikelift.parent = ob_armbikelift
ob_bikelift.matrix_parent_inverse = Matrix(((1.0, 2.384e-07, -0.0, 0.1566), (-0.0, 0.0, 1.0, -0.2156), (2.384e-07, -1.0, 0.0, 1.487), (-0.0, 0.0, -0.0, 1.0)))
ob_bikelift.location = (-0.1566, 1.483, 0.0)
_m = ob_bikelift.modifiers.new('Mirror', 'MIRROR')
ob_bikeliftpoleleft.parent = ob_armbikelift
ob_bikeliftpoleleft.matrix_parent_inverse = Matrix(((1.0, -2.384e-07, 2.354e-14, 0.1566), (1.508e-19, -1.024e-07, -1.0, 0.9752), (2.384e-07, 1.0, -9.872e-08, -0.9572), (-0.0, 0.0, 0.0, 1.0)))
ob_bikeliftpoleleft.location = (-0.1566, 0.9572, 0.02603)
ob_bikeliftpoleright.parent = ob_armbikelift
ob_bikeliftpoleright.matrix_parent_inverse = Matrix(((1.0, 2.384e-07, -0.0, 0.1566), (-0.0, 0.0, 1.0, -0.2855), (2.384e-07, -1.0, 0.0, 2.036), (-0.0, 0.0, -0.0, 1.0)))
ob_bikeliftpoleright.location = (-0.1566, 2.036, 0.02603)
ob_bikeliftshockbottom.parent = ob_armbikelift
ob_bikeliftshockbottom.matrix_parent_inverse = Matrix(((1.0, 2.384e-07, -0.0, 0.1566), (-0.0, 0.0, 1.0, -0.2643), (2.384e-07, -1.0, 0.0, 1.535), (-0.0, 0.0, -0.0, 1.0)))
ob_bikeliftshockbottom.location = (-0.1566, 1.535, 0.05)
ob_bikeliftshocktop.parent = ob_armbikelift
ob_bikeliftshocktop.matrix_parent_inverse = Matrix(((-1.0, 1.421e-14, -3.258e-07, -0.1566), (-1.421e-14, -1.0, 5.684e-14, 1.735), (-3.258e-07, 4.63e-21, 1.0, -0.2897), (0.0, 0.0, -0.0, 1.0)))
ob_bikeliftshocktop.location = (-0.1566, 1.997, 0.2897)
ob_bikeliftshocktop.rotation_euler = (-1.571, -0.0, 0.0)
ob_armbikelift.location = (-0.1566, 2.036, 0.06317)
ob_armbikelift.show_in_front = True

# ---- collection membership
col_collection.objects.link(ob_bikeliftpanel)
col_collection.objects.link(ob_bikelift)
col_collection.objects.link(ob_bikeliftpoleleft)
col_collection.objects.link(ob_bikeliftpoleright)
col_collection.objects.link(ob_bikeliftshockbottom)
col_collection.objects.link(ob_bikeliftshocktop)
col_collection.objects.link(ob_armbikelift)

# ---- scene / render settings (as saved in the file)
scene.frame_start = 1; scene.frame_end = 60; scene.frame_set(1)
scene.render.engine = 'BLENDER_EEVEE_NEXT'
scene.cycles.sampling_pattern = 'TABULATED_SOBOL'
scene.cycles.use_light_tree = False
scene.view_settings.view_transform = 'Filmic'
bpy.context.view_layer.update()

# ---- added for rendering (the .blend has no active camera and no usable light): camera, sun
cam_auto = bpy.data.cameras.new('AutoCamera')
cam_auto.lens = 50.0
cam_auto.sensor_width = 36.0
cam_auto.clip_end = 1000.0
ob_auto_camera = bpy.data.objects.new('AutoCamera', cam_auto)
scene.collection.objects.link(ob_auto_camera)
ob_auto_camera.location = (4.17844, -3.57922, 4.10837)
ob_auto_camera.rotation_euler = (1.09748, -7.21219e-08, 0.694738)
scene.camera = ob_auto_camera
light_auto_sun = bpy.data.lights.new('AutoSun', 'SUN')
light_auto_sun.energy = 3.0
light_auto_sun.angle = 0.0523599
ob_auto_sun = bpy.data.objects.new('AutoSun', light_auto_sun)
scene.collection.objects.link(ob_auto_sun)
ob_auto_sun.rotation_euler = (0.872665, 0.174533, 0.523599)
bpy.context.view_layer.update()

